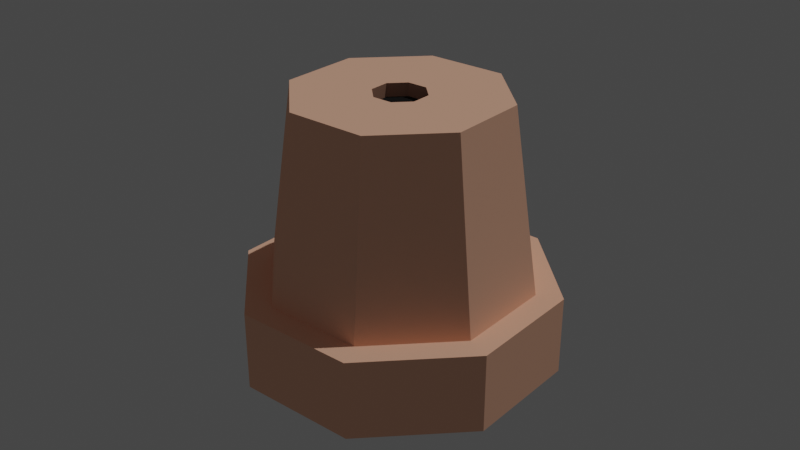 # Source: big_flower_pot.blend  (saved by Blender 3.0.42; exported with 4.5.12 LTS)
import bpy
from mathutils import Matrix  # noqa: F401  (used for matrix-valued properties, if any)

bpy.ops.wm.read_factory_settings(use_empty=True)
scene = bpy.context.scene
scene.name = 'Scene'

# ---- collections
col_collection = bpy.data.collections.new('Collection'); scene.collection.children.link(col_collection)

# ---- materials (node trees are filled in below, after node groups)
mat_wood = bpy.data.materials.new('wood')
mat_wood.use_transparent_shadow = False
mat_wood.diffuse_color = (1.0, 0.5569, 0.3843, 1.0)
mat_wood.roughness = 1.0
mat_wood.specular_intensity = 0.0
mat_woodbarkdark = bpy.data.materials.new('woodBarkDark')
mat_woodbarkdark.use_transparent_shadow = False
mat_woodbarkdark.diffuse_color = (0.8, 0.4627, 0.3686, 1.0)
mat_woodbarkdark.roughness = 1.0
mat_woodbarkdark.specular_intensity = 0.0
mat_dark = bpy.data.materials.new('Dark')
mat_dark.use_transparent_shadow = False
mat_inside_wall = bpy.data.materials.new('Inside Wall')
mat_inside_wall.use_transparent_shadow = False

# ---- node groups
ng_auto_smooth = bpy.data.node_groups.new('Auto Smooth', 'GeometryNodeTree')
_s = ng_auto_smooth.interface.new_socket(name='Geometry', in_out='OUTPUT', socket_type='NodeSocketGeometry')
_s = ng_auto_smooth.interface.new_socket(name='Geometry', in_out='INPUT', socket_type='NodeSocketGeometry')
_s = ng_auto_smooth.interface.new_socket(name='Angle', in_out='INPUT', socket_type='NodeSocketFloat')
_s.subtype = 'ANGLE'
_s.min_value = 0.0
_s.max_value = 3.142
ng_auto_smooth.is_modifier = True
_N = ng_auto_smooth.nodes; _L = ng_auto_smooth.links
n0 = _N.new('NodeGroupOutput'); n0.name = 'Group Output'; n0.location = (480, -100)
n1 = _N.new('NodeGroupInput'); n1.name = 'Group Input'; n1.location = (-420, -300)
n2 = _N.new('NodeGroupInput'); n2.name = 'Group Input.001'; n2.location = (-60, -100)
n3 = _N.new('GeometryNodeSetShadeSmooth'); n3.name = 'Set Shade Smooth'; n3.location = (120, -100)
n3.domain = 'EDGE'
n4 = _N.new('GeometryNodeSetShadeSmooth'); n4.name = 'Set Shade Smooth.001'; n4.location = (300, -100)
n5 = _N.new('GeometryNodeInputMeshEdgeAngle'); n5.name = 'Edge Angle'; n5.location = (-420, -220)
n6 = _N.new('GeometryNodeInputEdgeSmooth'); n6.name = 'Is Edge Smooth'; n6.location = (-60, -160)
n7 = _N.new('GeometryNodeInputShadeSmooth'); n7.name = 'Is Face Smooth'; n7.location = (-240, -340)
n8 = _N.new('FunctionNodeBooleanMath'); n8.name = 'Boolean Math'; n8.location = (-60, -220)
n9 = _N.new('FunctionNodeCompare'); n9.name = 'Compare'; n9.location = (-240, -180)
n9.operation = 'LESS_EQUAL'
_L.new(n5.outputs[0], n9.inputs[0])
_L.new(n4.outputs[0], n0.inputs[0])
_L.new(n1.outputs[1], n9.inputs[1])
_L.new(n9.outputs[0], n8.inputs[0])
_L.new(n7.outputs[0], n8.inputs[1])
_L.new(n2.outputs[0], n3.inputs[0])
_L.new(n6.outputs[0], n3.inputs[1])
_L.new(n3.outputs[0], n4.inputs[0])
_L.new(n8.outputs[0], n3.inputs[2])
n0.is_active_output = True

# ---- material node trees
mat_wood.use_nodes = True; mat_wood.node_tree.nodes.clear()
_N = mat_wood.node_tree.nodes; _L = mat_wood.node_tree.links
n0 = _N.new('ShaderNodeBsdfPrincipled'); n0.name = 'Principled BSDF'; n0.location = (10, 300)
n0.distribution = 'GGX'
n0.subsurface_method = 'RANDOM_WALK_SKIN'
n0.inputs[0].default_value = (1.0, 0.5583, 0.3864, 1.0)
n0.inputs[2].default_value = 1.0
n0.inputs[3].default_value = 1.45
n0.inputs[13].default_value = 0.0
n0.inputs[27].default_value = (0.0, 0.0, 0.0, 1.0)
n0.inputs[28].default_value = 1.0
n1 = _N.new('ShaderNodeOutputMaterial'); n1.name = 'Material Output'; n1.location = (300, 300)
_L.new(n0.outputs[0], n1.inputs[0])
n1.is_active_output = True
mat_woodbarkdark.use_nodes = True; mat_woodbarkdark.node_tree.nodes.clear()
_N = mat_woodbarkdark.node_tree.nodes; _L = mat_woodbarkdark.node_tree.links
n0 = _N.new('ShaderNodeBsdfPrincipled'); n0.name = 'Principled BSDF'; n0.location = (10, 300)
n0.distribution = 'GGX'
n0.subsurface_method = 'RANDOM_WALK_SKIN'
n0.inputs[0].default_value = (0.8, 0.4627, 0.3686, 1.0)
n0.inputs[2].default_value = 1.0
n0.inputs[3].default_value = 1.45
n0.inputs[13].default_value = 0.0
n0.inputs[27].default_value = (0.0, 0.0, 0.0, 1.0)
n0.inputs[28].default_value = 1.0
n1 = _N.new('ShaderNodeOutputMaterial'); n1.name = 'Material Output'; n1.location = (300, 300)
_L.new(n0.outputs[0], n1.inputs[0])
n1.is_active_output = True
mat_dark.use_nodes = True; mat_dark.node_tree.nodes.clear()
_N = mat_dark.node_tree.nodes; _L = mat_dark.node_tree.links
n0 = _N.new('ShaderNodeBsdfPrincipled'); n0.name = 'Principled BSDF'; n0.location = (10, 300)
n0.distribution = 'GGX'
n0.subsurface_method = 'RANDOM_WALK_SKIN'
n0.inputs[0].default_value = (0.0, 0.0, 0.0, 1.0)
n0.inputs[2].default_value = 0.9912
n0.inputs[3].default_value = 1.45
n0.inputs[27].default_value = (0.0, 0.0, 0.0, 1.0)
n0.inputs[28].default_value = 1.0
n1 = _N.new('ShaderNodeOutputMaterial'); n1.name = 'Material Output'; n1.location = (300, 300)
_L.new(n0.outputs[0], n1.inputs[0])
n1.is_active_output = True
mat_inside_wall.use_nodes = True; mat_inside_wall.node_tree.nodes.clear()
_N = mat_inside_wall.node_tree.nodes; _L = mat_inside_wall.node_tree.links
n0 = _N.new('ShaderNodeBsdfPrincipled'); n0.name = 'Principled BSDF'; n0.location = (10, 300)
n0.distribution = 'GGX'
n0.subsurface_method = 'RANDOM_WALK_SKIN'
n0.inputs[0].default_value = (0.5705, 0.3216, 0.2242, 1.0)
n0.inputs[3].default_value = 1.45
n0.inputs[27].default_value = (0.0, 0.0, 0.0, 1.0)
n0.inputs[28].default_value = 1.0
n1 = _N.new('ShaderNodeOutputMaterial'); n1.name = 'Material Output'; n1.location = (300, 300)
_L.new(n0.outputs[0], n1.inputs[0])
n1.is_active_output = True

# ---- world
world_world = bpy.data.worlds.new('World'); scene.world = world_world
world_world.use_nodes = True; world_world.node_tree.nodes.clear()
_N = world_world.node_tree.nodes; _L = world_world.node_tree.links
n0 = _N.new('ShaderNodeOutputWorld'); n0.name = 'World Output'; n0.location = (300, 300)
n1 = _N.new('ShaderNodeBackground'); n1.name = 'Background'; n1.location = (10, 300)
n1.inputs[0].default_value = (0.05088, 0.05088, 0.05088, 1.0)
_L.new(n1.outputs[0], n0.inputs[0])
n0.is_active_output = True
world_world.color = (0.05088, 0.05088, 0.05088)
world_world.use_sun_shadow = False
world_world.sun_shadow_jitter_overblur = 0.0

# ---- lights
light_sun = bpy.data.lights.new('Sun', 'SUN')
light_sun.transmission_factor = 0.0
light_sun.energy = 1.0
light_sun.shadow_soft_size = 0.125

# ---- meshes
me_cylinder = bpy.data.meshes.new('Cylinder')
me_cylinder.from_pydata([(3.725e-10, 0.2, -0.25), (1.411e-08, 0.05, -0.225), (0.1414, 0.1414, -0.25), (0.2, -9.487e-09, -0.25), (-0.03536, 0.03536, -0.225), (0.1414, -0.1414, -0.25), (-1.711e-08, -0.2, -0.25), (-0.05, -2.186e-09, -0.225), (-0.1414, -0.1414, -0.25), (-0.03536, -0.03536, -0.225), (-0.2, 1.64e-09, -0.25), (-0.1414, 0.1414, -0.25), (1.848e-08, -0.05, -0.225), (0.0, 0.25, 0.1), (0.1768, 0.1768, 0.1), (0.25, -1.093e-08, 0.1), (0.03536, -0.03536, -0.225), (0.1768, -0.1768, 0.1), (-2.186e-08, -0.25, 0.1), (0.05, 5.962e-10, -0.225), (-0.1768, -0.1768, 0.1), (0.03536, 0.03536, -0.225), (-0.25, 2.981e-09, 0.1), (-0.1768, 0.1768, 0.1), (0.2121, 0.2121, 0.25), (-1.863e-10, 0.3, 0.25), (-1.863e-10, 0.3, 0.1), (0.3, -1.218e-08, 0.25), (0.2121, -0.2121, 0.25), (-2.641e-08, -0.3, 0.25), (-0.2121, -0.2121, 0.25), (-0.3, 4.509e-09, 0.25), (-0.2121, 0.2121, 0.25), (0.2121, 0.2121, 0.1), (0.3, -1.218e-08, 0.1), (0.2121, -0.2121, 0.1), (-2.641e-08, -0.3, 0.1), (-0.2121, -0.2121, 0.1), (-0.3, 4.509e-09, 0.1), (-0.2121, 0.2121, 0.1), (-0.07241, 0.27, 0.25), (-0.1061, 0.2561, 0.1), (-0.1245, 0.2484, 0.1152), (-0.08889, 0.2632, 0.1525), (-0.1458, 0.2396, 0.25), (-0.1045, 0.2567, 0.1827), (-0.1203, 0.2502, 0.1164), (-0.1186, 0.2509, 0.1512), (-0.1468, 0.2392, 0.1768), (-0.07397, 0.2694, 0.2143), (-0.1404, 0.2418, 0.2052), (-0.03848, 0.1758, 0.25), (-0.08891, 0.1549, 0.1152), (-0.05089, 0.1707, 0.1525), (-0.1026, 0.1492, 0.25), (-0.06335, 0.1655, 0.1827), (-0.08379, 0.1571, 0.1164), (-0.07089, 0.1624, 0.1514), (-0.09435, 0.1527, 0.1744), (-0.04279, 0.174, 0.2143), (-0.08808, 0.1553, 0.2026), (-0.03536, 0.03536, -0.25), (0.0, 0.05, -0.25), (0.05, 5.962e-10, -0.25), (0.03536, -0.03536, -0.25), (0.03536, 0.03536, -0.25), (-0.05, -2.186e-09, -0.25), (4.371e-09, -0.05, -0.25), (-0.03536, -0.03536, -0.25)], [], [(17, 15, 34, 35), (18, 17, 35, 36), (20, 18, 36, 37), (22, 20, 37, 38), (65, 2, 3, 5, 6, 8, 68, 67, 64, 63), (68, 8, 10, 11, 0, 2, 65, 62, 61, 66), (11, 23, 13, 0), (10, 22, 23, 11), (8, 20, 22, 10), (6, 18, 20, 8), (5, 17, 18, 6), (3, 15, 17, 5), (2, 14, 15, 3), (0, 13, 14, 2), (24, 33, 26, 25), (33, 24, 27, 34), (34, 27, 28, 35), (35, 28, 29, 36), (36, 29, 30, 37), (37, 30, 31, 38), (32, 39, 38, 31), (15, 14, 33, 34), (14, 13, 26, 33), (26, 13, 23, 39, 41), (23, 22, 38, 39), (48, 47, 42, 41, 39, 32, 44, 50), (49, 40, 25, 26, 41, 46, 43, 45), (49, 45, 55, 59), (40, 49, 59, 51), (45, 43, 53, 55), (42, 47, 57, 52), (47, 48, 58, 57), (43, 46, 56, 53), (52, 41, 56), (48, 50, 60, 58), (44, 40, 51, 54), (50, 44, 54, 60), (41, 42, 52), (46, 41, 56), (57, 58, 60, 54, 51, 59, 55, 53, 56, 52), (62, 1, 4, 61), (61, 4, 7, 66), (66, 7, 9, 68), (68, 9, 12, 67), (67, 12, 16, 64), (64, 16, 19, 63), (63, 19, 21, 65), (65, 21, 1, 62), (9, 7, 4, 1, 21, 19, 16, 12)])
me_cylinder.polygons.foreach_set('material_index', [0, 0, 0, 0, 0, 0, 0, 0, 0, 0, 0, 0, 0, 0, 0, 0, 0, 0, 0, 0, 0, 0, 0, 0, 0, 0, 0, 3, 3, 3, 3, 3, 3, 0, 3, 2, 3, 3, 3, 2, 3, 3, 3, 3, 3, 3, 3, 3, 2])
_uv = me_cylinder.uv_layers.new(name='UVMap')
_uv.uv.foreach_set('vector', [0.625, 0.75, 0.75, 0.75, 0.75, 0.75, 0.625, 0.75, 0.5, 0.75, 0.625, 0.75, 0.625, 0.75, 0.5, 0.75, 0.375, 0.75, 0.5, 0.75, 0.5, 0.75, 0.375, 0.75, 0.25, 0.75, 0.375, 0.75, 0.375, 0.75, 0.25, 0.75, 0.7924, 0.2924, 0.9197, 0.4197, 0.99, 0.25, 0.9197, 0.08029, 0.75, 0.01, 0.5803, 0.08029, 0.7076, 0.2076, 0.75, 0.19, 0.7924, 0.2076, 0.81, 0.25, 0.7076, 0.2076, 0.5803, 0.08029, 0.51, 0.25, 0.5803, 0.4197, 0.75, 0.49, 0.9197, 0.4197, 0.7924, 0.2924, 0.75, 0.31, 0.7076, 0.2924, 0.69, 0.25, 0.125, 0.5, 0.125, 0.75, 0.0, 0.75, 0.0, 0.5, 0.25, 0.5, 0.25, 0.75, 0.125, 0.75, 0.125, 0.5, 0.375, 0.5, 0.375, 0.75, 0.25, 0.75, 0.25, 0.5, 0.5, 0.5, 0.5, 0.75, 0.375, 0.75, 0.375, 0.5, 0.625, 0.5, 0.625, 0.75, 0.5, 0.75, 0.5, 0.5, 0.75, 0.5, 0.75, 0.75, 0.625, 0.75, 0.625, 0.5, 0.875, 0.5, 0.875, 0.75, 0.75, 0.75, 0.75, 0.5, 1.0, 0.5, 1.0, 0.75, 0.875, 0.75, 0.875, 0.5, 0.875, 1.0, 0.875, 0.75, 1.0, 0.75, 0.0, 0.0, 0.875, 0.75, 0.875, 1.0, 0.75, 1.0, 0.75, 0.75, 0.75, 0.75, 0.75, 1.0, 0.625, 1.0, 0.625, 0.75, 0.625, 0.75, 0.625, 1.0, 0.5, 1.0, 0.5, 0.75, 0.5, 0.75, 0.5, 1.0, 0.375, 1.0, 0.375, 0.75, 0.375, 0.75, 0.375, 1.0, 0.25, 1.0, 0.25, 0.75, 0.0, 0.0, 0.125, 0.75, 0.25, 0.75, 0.25, 1.0, 0.75, 0.75, 0.875, 0.75, 0.875, 0.75, 0.75, 0.75, 0.875, 0.75, 1.0, 0.75, 1.0, 0.75, 0.875, 0.75, 0.0, 0.75, 0.0, 0.75, 0.125, 0.75, 0.125, 0.75, 0.0625, 0.75, 0.125, 0.75, 0.25, 0.75, 0.25, 0.75, 0.125, 0.75, 0.0, 0.0, 0.0, 0.0, 0.0, 0.0, 0.0625, 0.75, 0.125, 0.75, 0.0, 0.0, 0.0, 0.0, 0.0, 0.0, 0.0, 0.0, 0.0, 0.0, 0.0, 0.0, 1.0, 0.75, 0.0625, 0.75, 0.0, 0.0, 0.0, 0.0, 0.0, 0.0, 0.0, 0.0, 0.0, 0.0, 0.0, 0.0, 0.0, 0.0, 0.0, 0.0, 0.0, 0.0, 0.0, 0.0, 0.0, 0.0, 0.0, 0.0, 0.0, 0.0, 0.0, 0.0, 0.0, 0.0, 0.0, 0.0, 0.0, 0.0, 0.0, 0.0, 0.0, 0.0, 0.0, 0.0, 0.0, 0.0, 0.0, 0.0, 0.0, 0.0, 0.0, 0.0, 0.0, 0.0, 0.0, 0.0, 0.0, 0.0, 0.0, 0.0, 0.0, 0.0, 0.0, 0.0, 0.0, 0.0, 0.0, 0.0, 0.0, 0.0, 0.0, 0.0, 0.0, 0.0, 0.0, 0.0, 0.0, 0.0, 0.0, 0.0, 0.0, 0.0, 0.0, 0.0, 0.0, 0.0, 0.0, 0.0, 0.0, 0.0, 0.0, 0.0, 0.0, 0.0, 0.0, 0.0, 0.0, 0.0, 0.0, 0.0, 0.0, 0.0, 0.0, 0.0, 0.0, 0.0, 0.0, 0.0, 0.0, 0.0, 0.0, 0.0, 0.0, 0.0, 0.0, 0.0, 0.0, 0.0, 0.0, 0.0, 1.0, 0.75, 1.0, 0.5, 0.875, 0.5, 0.875, 0.75, 0.875, 0.75, 0.875, 0.5, 0.75, 0.5, 0.75, 0.75, 0.75, 0.75, 0.75, 0.5, 0.625, 0.5, 0.625, 0.75, 0.625, 0.75, 0.625, 0.5, 0.5, 0.5, 0.5, 0.75, 0.5, 0.75, 0.5, 0.5, 0.375, 0.5, 0.375, 0.75, 0.375, 0.75, 0.375, 0.5, 0.25, 0.5, 0.25, 0.75, 0.25, 0.75, 0.25, 0.5, 0.125, 0.5, 0.125, 0.75, 0.125, 0.75, 0.125, 0.5, 0.0, 0.5, 0.0, 0.75, 0.9197, 0.08029, 0.99, 0.25, 0.9197, 0.4197, 0.75, 0.49, 0.5803, 0.4197, 0.51, 0.25, 0.5803, 0.08029, 0.75, 0.01])
me_cylinder.materials.append(mat_wood)
me_cylinder.materials.append(mat_woodbarkdark)
me_cylinder.materials.append(mat_dark)
me_cylinder.materials.append(mat_inside_wall)
me_cylinder.use_remesh_fix_poles = True
me_cylinder.use_remesh_preserve_attributes = False
me_cylinder.update()

# ---- objects
ob_cylinder = bpy.data.objects.new('Cylinder', me_cylinder)
ob_sun = bpy.data.objects.new('Sun', light_sun)

# ---- transforms, parenting, visibility, modifiers, constraints
ob_cylinder.location = (0.0, 0.0, 0.25)
ob_cylinder.rotation_euler = (-0.0, 3.142, 1.963)
_m = ob_cylinder.modifiers.new('Auto Smooth', 'NODES')
_m.node_group = ng_auto_smooth
_gi = [s.identifier for s in ng_auto_smooth.interface.items_tree if s.item_type == 'SOCKET' and s.in_out == 'INPUT']
_m[_gi[1]] = 0.08727  # Angle
ob_sun.location = (0.4678, 1.692, 0.0)
ob_sun.rotation_euler = (-0.2471, -0.377, -1.479)

# ---- collection membership
col_collection.objects.link(ob_cylinder)
col_collection.objects.link(ob_sun)

# ---- scene / render settings (as saved in the file)
scene.frame_start = 1; scene.frame_end = 250; scene.frame_set(1)
scene.render.engine = 'BLENDER_EEVEE_NEXT'
scene.cycles.sampling_pattern = 'TABULATED_SOBOL'
scene.cycles.use_light_tree = False
scene.view_settings.view_transform = 'Filmic'
bpy.context.view_layer.update()

# ---- added for rendering (the .blend has no active camera): camera
cam_auto = bpy.data.cameras.new('AutoCamera')
cam_auto.lens = 50.0
cam_auto.sensor_width = 36.0
cam_auto.clip_end = 1000.0
ob_auto_camera = bpy.data.objects.new('AutoCamera', cam_auto)
scene.collection.objects.link(ob_auto_camera)
ob_auto_camera.location = (1.12525, -1.3503, 1.1502)
ob_auto_camera.rotation_euler = (1.09748, -7.21219e-08, 0.694738)
scene.camera = ob_auto_camera
bpy.context.view_layer.update()
